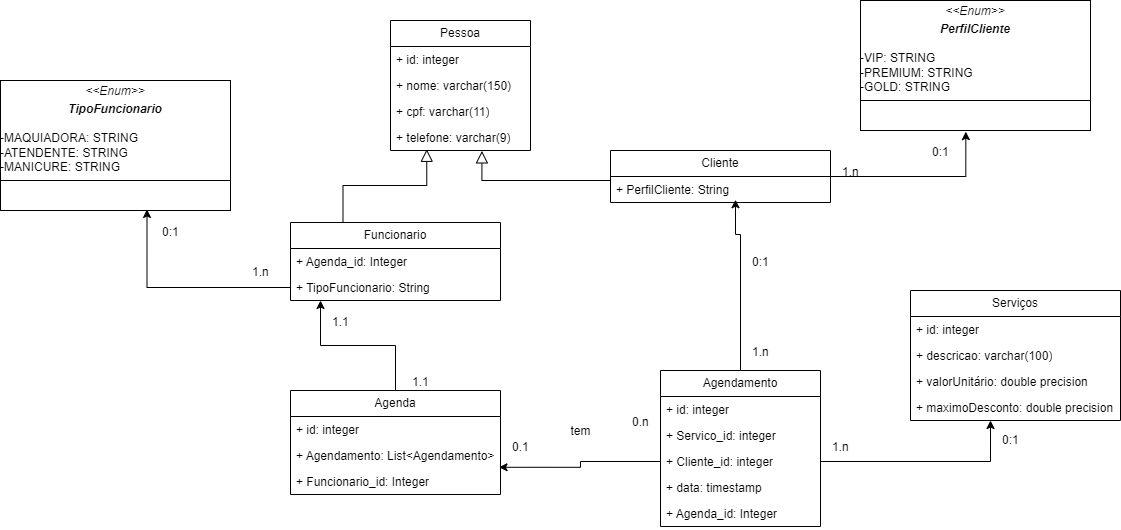

The diagram above was exported from draw.io. Its source (the exported page's mxGraphModel, read from the mxfile embedded in the PNG):
<mxGraphModel dx="2076" dy="507" grid="1" gridSize="10" guides="1" tooltips="1" connect="1" arrows="1" fold="1" page="1" pageScale="1" pageWidth="827" pageHeight="1169" math="0" shadow="0">
  <root>
    <mxCell id="WIyWlLk6GJQsqaUBKTNV-0" />
    <mxCell id="WIyWlLk6GJQsqaUBKTNV-1" parent="WIyWlLk6GJQsqaUBKTNV-0" />
    <mxCell id="zkfFHV4jXpPFQw0GAbJ--12" value="" style="endArrow=block;endSize=10;endFill=0;shadow=0;strokeWidth=1;rounded=0;curved=0;edgeStyle=elbowEdgeStyle;elbow=vertical;exitX=0.25;exitY=0;exitDx=0;exitDy=0;entryX=0.259;entryY=0.954;entryDx=0;entryDy=0;entryPerimeter=0;" parent="WIyWlLk6GJQsqaUBKTNV-1" source="RRz8x-g77qqcIJ0c1fWW-5" target="RRz8x-g77qqcIJ0c1fWW-4" edge="1">
      <mxGeometry width="160" relative="1" as="geometry">
        <mxPoint x="50" y="292" as="sourcePoint" />
        <mxPoint x="150" y="190" as="targetPoint" />
      </mxGeometry>
    </mxCell>
    <mxCell id="zkfFHV4jXpPFQw0GAbJ--16" value="" style="endArrow=block;endSize=10;endFill=0;shadow=0;strokeWidth=1;rounded=0;curved=0;edgeStyle=elbowEdgeStyle;elbow=vertical;exitX=0;exitY=0.5;exitDx=0;exitDy=0;entryX=0.653;entryY=1.015;entryDx=0;entryDy=0;entryPerimeter=0;" parent="WIyWlLk6GJQsqaUBKTNV-1" source="RRz8x-g77qqcIJ0c1fWW-10" target="RRz8x-g77qqcIJ0c1fWW-4" edge="1">
      <mxGeometry width="160" relative="1" as="geometry">
        <mxPoint x="260" y="292" as="sourcePoint" />
        <mxPoint x="150" y="190" as="targetPoint" />
        <Array as="points">
          <mxPoint x="160" y="210" />
        </Array>
      </mxGeometry>
    </mxCell>
    <mxCell id="RRz8x-g77qqcIJ0c1fWW-0" value="Pessoa" style="swimlane;fontStyle=0;childLayout=stackLayout;horizontal=1;startSize=26;fillColor=none;horizontalStack=0;resizeParent=1;resizeParentMax=0;resizeLast=0;collapsible=1;marginBottom=0;whiteSpace=wrap;html=1;" parent="WIyWlLk6GJQsqaUBKTNV-1" vertex="1">
      <mxGeometry x="70" y="50" width="140" height="130" as="geometry" />
    </mxCell>
    <mxCell id="RRz8x-g77qqcIJ0c1fWW-1" value="+ id: integer" style="text;strokeColor=none;fillColor=none;align=left;verticalAlign=top;spacingLeft=4;spacingRight=4;overflow=hidden;rotatable=0;points=[[0,0.5],[1,0.5]];portConstraint=eastwest;whiteSpace=wrap;html=1;" parent="RRz8x-g77qqcIJ0c1fWW-0" vertex="1">
      <mxGeometry y="26" width="140" height="26" as="geometry" />
    </mxCell>
    <mxCell id="RRz8x-g77qqcIJ0c1fWW-2" value="+ nome: varchar(150)" style="text;strokeColor=none;fillColor=none;align=left;verticalAlign=top;spacingLeft=4;spacingRight=4;overflow=hidden;rotatable=0;points=[[0,0.5],[1,0.5]];portConstraint=eastwest;whiteSpace=wrap;html=1;" parent="RRz8x-g77qqcIJ0c1fWW-0" vertex="1">
      <mxGeometry y="52" width="140" height="26" as="geometry" />
    </mxCell>
    <mxCell id="RRz8x-g77qqcIJ0c1fWW-3" value="+ cpf: varchar(11)" style="text;strokeColor=none;fillColor=none;align=left;verticalAlign=top;spacingLeft=4;spacingRight=4;overflow=hidden;rotatable=0;points=[[0,0.5],[1,0.5]];portConstraint=eastwest;whiteSpace=wrap;html=1;" parent="RRz8x-g77qqcIJ0c1fWW-0" vertex="1">
      <mxGeometry y="78" width="140" height="26" as="geometry" />
    </mxCell>
    <mxCell id="RRz8x-g77qqcIJ0c1fWW-4" value="+ telefone: varchar(9)" style="text;strokeColor=none;fillColor=none;align=left;verticalAlign=top;spacingLeft=4;spacingRight=4;overflow=hidden;rotatable=0;points=[[0,0.5],[1,0.5]];portConstraint=eastwest;whiteSpace=wrap;html=1;" parent="RRz8x-g77qqcIJ0c1fWW-0" vertex="1">
      <mxGeometry y="104" width="140" height="26" as="geometry" />
    </mxCell>
    <mxCell id="RRz8x-g77qqcIJ0c1fWW-5" value="Funcionario" style="swimlane;fontStyle=0;childLayout=stackLayout;horizontal=1;startSize=26;fillColor=none;horizontalStack=0;resizeParent=1;resizeParentMax=0;resizeLast=0;collapsible=1;marginBottom=0;whiteSpace=wrap;html=1;" parent="WIyWlLk6GJQsqaUBKTNV-1" vertex="1">
      <mxGeometry x="-30" y="252" width="210" height="78" as="geometry" />
    </mxCell>
    <mxCell id="JcFMQxRuAm7oE6_cxJt1-6" value="+ Agenda_id: Integer" style="text;strokeColor=none;fillColor=none;align=left;verticalAlign=top;spacingLeft=4;spacingRight=4;overflow=hidden;rotatable=0;points=[[0,0.5],[1,0.5]];portConstraint=eastwest;whiteSpace=wrap;html=1;" parent="RRz8x-g77qqcIJ0c1fWW-5" vertex="1">
      <mxGeometry y="26" width="210" height="26" as="geometry" />
    </mxCell>
    <mxCell id="JcFMQxRuAm7oE6_cxJt1-10" value="+ TipoFuncionario: String" style="text;strokeColor=none;fillColor=none;align=left;verticalAlign=top;spacingLeft=4;spacingRight=4;overflow=hidden;rotatable=0;points=[[0,0.5],[1,0.5]];portConstraint=eastwest;whiteSpace=wrap;html=1;" parent="RRz8x-g77qqcIJ0c1fWW-5" vertex="1">
      <mxGeometry y="52" width="210" height="26" as="geometry" />
    </mxCell>
    <mxCell id="RRz8x-g77qqcIJ0c1fWW-10" value="Cliente" style="swimlane;fontStyle=0;childLayout=stackLayout;horizontal=1;startSize=26;fillColor=none;horizontalStack=0;resizeParent=1;resizeParentMax=0;resizeLast=0;collapsible=1;marginBottom=0;whiteSpace=wrap;html=1;" parent="WIyWlLk6GJQsqaUBKTNV-1" vertex="1">
      <mxGeometry x="290" y="180" width="220" height="52" as="geometry" />
    </mxCell>
    <mxCell id="JcFMQxRuAm7oE6_cxJt1-11" value="+ PerfilCliente: String" style="text;strokeColor=none;fillColor=none;align=left;verticalAlign=top;spacingLeft=4;spacingRight=4;overflow=hidden;rotatable=0;points=[[0,0.5],[1,0.5]];portConstraint=eastwest;whiteSpace=wrap;html=1;" parent="RRz8x-g77qqcIJ0c1fWW-10" vertex="1">
      <mxGeometry y="26" width="220" height="26" as="geometry" />
    </mxCell>
    <mxCell id="RRz8x-g77qqcIJ0c1fWW-16" value="Agendamento" style="swimlane;fontStyle=0;childLayout=stackLayout;horizontal=1;startSize=26;fillColor=none;horizontalStack=0;resizeParent=1;resizeParentMax=0;resizeLast=0;collapsible=1;marginBottom=0;whiteSpace=wrap;html=1;" parent="WIyWlLk6GJQsqaUBKTNV-1" vertex="1">
      <mxGeometry x="340" y="400" width="160" height="156" as="geometry" />
    </mxCell>
    <mxCell id="RRz8x-g77qqcIJ0c1fWW-17" value="+ id: integer" style="text;strokeColor=none;fillColor=none;align=left;verticalAlign=top;spacingLeft=4;spacingRight=4;overflow=hidden;rotatable=0;points=[[0,0.5],[1,0.5]];portConstraint=eastwest;whiteSpace=wrap;html=1;" parent="RRz8x-g77qqcIJ0c1fWW-16" vertex="1">
      <mxGeometry y="26" width="160" height="26" as="geometry" />
    </mxCell>
    <mxCell id="RRz8x-g77qqcIJ0c1fWW-18" value="+ Servico_id: integer" style="text;strokeColor=none;fillColor=none;align=left;verticalAlign=top;spacingLeft=4;spacingRight=4;overflow=hidden;rotatable=0;points=[[0,0.5],[1,0.5]];portConstraint=eastwest;whiteSpace=wrap;html=1;" parent="RRz8x-g77qqcIJ0c1fWW-16" vertex="1">
      <mxGeometry y="52" width="160" height="26" as="geometry" />
    </mxCell>
    <mxCell id="RRz8x-g77qqcIJ0c1fWW-19" value="+ Cliente_id: integer" style="text;strokeColor=none;fillColor=none;align=left;verticalAlign=top;spacingLeft=4;spacingRight=4;overflow=hidden;rotatable=0;points=[[0,0.5],[1,0.5]];portConstraint=eastwest;whiteSpace=wrap;html=1;" parent="RRz8x-g77qqcIJ0c1fWW-16" vertex="1">
      <mxGeometry y="78" width="160" height="26" as="geometry" />
    </mxCell>
    <mxCell id="RRz8x-g77qqcIJ0c1fWW-20" value="+ data: timestamp" style="text;strokeColor=none;fillColor=none;align=left;verticalAlign=top;spacingLeft=4;spacingRight=4;overflow=hidden;rotatable=0;points=[[0,0.5],[1,0.5]];portConstraint=eastwest;whiteSpace=wrap;html=1;" parent="RRz8x-g77qqcIJ0c1fWW-16" vertex="1">
      <mxGeometry y="104" width="160" height="26" as="geometry" />
    </mxCell>
    <mxCell id="JcFMQxRuAm7oE6_cxJt1-21" value="+ Agenda_id: Integer" style="text;strokeColor=none;fillColor=none;align=left;verticalAlign=top;spacingLeft=4;spacingRight=4;overflow=hidden;rotatable=0;points=[[0,0.5],[1,0.5]];portConstraint=eastwest;whiteSpace=wrap;html=1;" parent="RRz8x-g77qqcIJ0c1fWW-16" vertex="1">
      <mxGeometry y="130" width="160" height="26" as="geometry" />
    </mxCell>
    <mxCell id="RRz8x-g77qqcIJ0c1fWW-21" value="Agenda" style="swimlane;fontStyle=0;childLayout=stackLayout;horizontal=1;startSize=26;fillColor=none;horizontalStack=0;resizeParent=1;resizeParentMax=0;resizeLast=0;collapsible=1;marginBottom=0;whiteSpace=wrap;html=1;" parent="WIyWlLk6GJQsqaUBKTNV-1" vertex="1">
      <mxGeometry x="-30" y="420" width="210" height="104" as="geometry" />
    </mxCell>
    <mxCell id="RRz8x-g77qqcIJ0c1fWW-22" value="+ id: integer" style="text;strokeColor=none;fillColor=none;align=left;verticalAlign=top;spacingLeft=4;spacingRight=4;overflow=hidden;rotatable=0;points=[[0,0.5],[1,0.5]];portConstraint=eastwest;whiteSpace=wrap;html=1;" parent="RRz8x-g77qqcIJ0c1fWW-21" vertex="1">
      <mxGeometry y="26" width="210" height="26" as="geometry" />
    </mxCell>
    <mxCell id="RRz8x-g77qqcIJ0c1fWW-23" value="+ Agendamento: List&amp;lt;Agendamento&amp;gt;" style="text;strokeColor=none;fillColor=none;align=left;verticalAlign=top;spacingLeft=4;spacingRight=4;overflow=hidden;rotatable=0;points=[[0,0.5],[1,0.5]];portConstraint=eastwest;whiteSpace=wrap;html=1;" parent="RRz8x-g77qqcIJ0c1fWW-21" vertex="1">
      <mxGeometry y="52" width="210" height="26" as="geometry" />
    </mxCell>
    <mxCell id="JcFMQxRuAm7oE6_cxJt1-5" value="+ Funcionario_id: Integer" style="text;strokeColor=none;fillColor=none;align=left;verticalAlign=top;spacingLeft=4;spacingRight=4;overflow=hidden;rotatable=0;points=[[0,0.5],[1,0.5]];portConstraint=eastwest;whiteSpace=wrap;html=1;" parent="RRz8x-g77qqcIJ0c1fWW-21" vertex="1">
      <mxGeometry y="78" width="210" height="26" as="geometry" />
    </mxCell>
    <mxCell id="RRz8x-g77qqcIJ0c1fWW-26" value="Serviços" style="swimlane;fontStyle=0;childLayout=stackLayout;horizontal=1;startSize=26;fillColor=none;horizontalStack=0;resizeParent=1;resizeParentMax=0;resizeLast=0;collapsible=1;marginBottom=0;whiteSpace=wrap;html=1;" parent="WIyWlLk6GJQsqaUBKTNV-1" vertex="1">
      <mxGeometry x="590" y="320" width="210" height="130" as="geometry" />
    </mxCell>
    <mxCell id="RRz8x-g77qqcIJ0c1fWW-27" value="+ id: integer" style="text;strokeColor=none;fillColor=none;align=left;verticalAlign=top;spacingLeft=4;spacingRight=4;overflow=hidden;rotatable=0;points=[[0,0.5],[1,0.5]];portConstraint=eastwest;whiteSpace=wrap;html=1;" parent="RRz8x-g77qqcIJ0c1fWW-26" vertex="1">
      <mxGeometry y="26" width="210" height="26" as="geometry" />
    </mxCell>
    <mxCell id="RRz8x-g77qqcIJ0c1fWW-28" value="+ descricao: varchar(100)" style="text;strokeColor=none;fillColor=none;align=left;verticalAlign=top;spacingLeft=4;spacingRight=4;overflow=hidden;rotatable=0;points=[[0,0.5],[1,0.5]];portConstraint=eastwest;whiteSpace=wrap;html=1;" parent="RRz8x-g77qqcIJ0c1fWW-26" vertex="1">
      <mxGeometry y="52" width="210" height="26" as="geometry" />
    </mxCell>
    <mxCell id="RRz8x-g77qqcIJ0c1fWW-29" value="+ valorUnitário: double precision" style="text;strokeColor=none;fillColor=none;align=left;verticalAlign=top;spacingLeft=4;spacingRight=4;overflow=hidden;rotatable=0;points=[[0,0.5],[1,0.5]];portConstraint=eastwest;whiteSpace=wrap;html=1;" parent="RRz8x-g77qqcIJ0c1fWW-26" vertex="1">
      <mxGeometry y="78" width="210" height="26" as="geometry" />
    </mxCell>
    <mxCell id="RRz8x-g77qqcIJ0c1fWW-30" value="+ maximoDesconto: double precision" style="text;strokeColor=none;fillColor=none;align=left;verticalAlign=top;spacingLeft=4;spacingRight=4;overflow=hidden;rotatable=0;points=[[0,0.5],[1,0.5]];portConstraint=eastwest;whiteSpace=wrap;html=1;" parent="RRz8x-g77qqcIJ0c1fWW-26" vertex="1">
      <mxGeometry y="104" width="210" height="26" as="geometry" />
    </mxCell>
    <mxCell id="JcFMQxRuAm7oE6_cxJt1-0" value="&lt;p style=&quot;margin:0px;margin-top:4px;text-align:center;&quot;&gt;&lt;i&gt;&amp;lt;&amp;lt;Enum&amp;gt;&amp;gt;&lt;/i&gt;&lt;/p&gt;&lt;p style=&quot;margin:0px;margin-top:4px;text-align:center;&quot;&gt;&lt;i&gt;&lt;b&gt;TipoFuncionario&lt;/b&gt;&lt;/i&gt;&lt;br&gt;&lt;/p&gt;&lt;p style=&quot;margin:0px;margin-left:4px;&quot;&gt;&lt;/p&gt;&lt;br&gt;-MAQUIADORA: STRING&lt;div&gt;-ATENDENTE: STRING&lt;/div&gt;&lt;div&gt;-MANICURE: STRING&lt;br&gt;&lt;hr size=&quot;1&quot; style=&quot;border-style:solid;&quot;&gt;&lt;p style=&quot;margin:0px;margin-left:4px;&quot;&gt;&lt;br&gt;&lt;br&gt;&lt;/p&gt;&lt;/div&gt;" style="verticalAlign=top;align=left;overflow=fill;html=1;whiteSpace=wrap;" parent="WIyWlLk6GJQsqaUBKTNV-1" vertex="1">
      <mxGeometry x="-320" y="110" width="230" height="130" as="geometry" />
    </mxCell>
    <mxCell id="JcFMQxRuAm7oE6_cxJt1-3" value="&lt;p style=&quot;margin:0px;margin-top:4px;text-align:center;&quot;&gt;&lt;i&gt;&amp;lt;&amp;lt;Enum&amp;gt;&amp;gt;&lt;/i&gt;&lt;/p&gt;&lt;p style=&quot;margin:0px;margin-top:4px;text-align:center;&quot;&gt;&lt;b&gt;&lt;i&gt;PerfilCliente&lt;/i&gt;&lt;/b&gt;&lt;/p&gt;&lt;p style=&quot;margin:0px;margin-left:4px;&quot;&gt;&lt;/p&gt;&lt;br&gt;-VIP: STRING&lt;div&gt;-PREMIUM: STRING&lt;/div&gt;&lt;div&gt;-GOLD: STRING&lt;br&gt;&lt;hr size=&quot;1&quot; style=&quot;border-style:solid;&quot;&gt;&lt;p style=&quot;margin:0px;margin-left:4px;&quot;&gt;&lt;br&gt;&lt;br&gt;&lt;/p&gt;&lt;/div&gt;" style="verticalAlign=top;align=left;overflow=fill;html=1;whiteSpace=wrap;" parent="WIyWlLk6GJQsqaUBKTNV-1" vertex="1">
      <mxGeometry x="540" y="30" width="230" height="130" as="geometry" />
    </mxCell>
    <mxCell id="JcFMQxRuAm7oE6_cxJt1-4" style="edgeStyle=orthogonalEdgeStyle;rounded=0;orthogonalLoop=1;jettySize=auto;html=1;exitX=1;exitY=0.5;exitDx=0;exitDy=0;entryX=0.458;entryY=1.009;entryDx=0;entryDy=0;entryPerimeter=0;" parent="WIyWlLk6GJQsqaUBKTNV-1" source="RRz8x-g77qqcIJ0c1fWW-10" target="JcFMQxRuAm7oE6_cxJt1-3" edge="1">
      <mxGeometry relative="1" as="geometry" />
    </mxCell>
    <mxCell id="JcFMQxRuAm7oE6_cxJt1-9" value="tem" style="text;html=1;resizable=0;points=[];;align=center;verticalAlign=middle;labelBackgroundColor=none;rounded=0;shadow=0;strokeWidth=1;fontSize=12;" parent="WIyWlLk6GJQsqaUBKTNV-1" vertex="1" connectable="0">
      <mxGeometry x="259.99599999999975" y="460" as="geometry" />
    </mxCell>
    <mxCell id="5WNHS74a7cxdaYUTxRud-0" style="edgeStyle=orthogonalEdgeStyle;rounded=0;orthogonalLoop=1;jettySize=auto;html=1;exitX=1;exitY=0.5;exitDx=0;exitDy=0;entryX=0.381;entryY=1;entryDx=0;entryDy=0;entryPerimeter=0;" parent="WIyWlLk6GJQsqaUBKTNV-1" source="RRz8x-g77qqcIJ0c1fWW-19" target="RRz8x-g77qqcIJ0c1fWW-30" edge="1">
      <mxGeometry relative="1" as="geometry" />
    </mxCell>
    <mxCell id="5WNHS74a7cxdaYUTxRud-1" value="1.n" style="resizable=0;align=left;verticalAlign=bottom;labelBackgroundColor=none;fontSize=12;" parent="WIyWlLk6GJQsqaUBKTNV-1" connectable="0" vertex="1">
      <mxGeometry x="510" y="485" as="geometry" />
    </mxCell>
    <mxCell id="5WNHS74a7cxdaYUTxRud-2" value="1.1" style="resizable=0;align=left;verticalAlign=bottom;labelBackgroundColor=none;fontSize=12;" parent="WIyWlLk6GJQsqaUBKTNV-1" connectable="0" vertex="1">
      <mxGeometry x="90" y="420" as="geometry" />
    </mxCell>
    <mxCell id="5WNHS74a7cxdaYUTxRud-4" style="edgeStyle=orthogonalEdgeStyle;rounded=0;orthogonalLoop=1;jettySize=auto;html=1;exitX=0;exitY=0.5;exitDx=0;exitDy=0;entryX=0.637;entryY=0.992;entryDx=0;entryDy=0;entryPerimeter=0;" parent="WIyWlLk6GJQsqaUBKTNV-1" source="JcFMQxRuAm7oE6_cxJt1-10" target="JcFMQxRuAm7oE6_cxJt1-0" edge="1">
      <mxGeometry relative="1" as="geometry" />
    </mxCell>
    <mxCell id="5WNHS74a7cxdaYUTxRud-5" style="edgeStyle=orthogonalEdgeStyle;rounded=0;orthogonalLoop=1;jettySize=auto;html=1;exitX=0.5;exitY=0;exitDx=0;exitDy=0;entryX=0.568;entryY=0.892;entryDx=0;entryDy=0;entryPerimeter=0;" parent="WIyWlLk6GJQsqaUBKTNV-1" source="RRz8x-g77qqcIJ0c1fWW-16" target="JcFMQxRuAm7oE6_cxJt1-11" edge="1">
      <mxGeometry relative="1" as="geometry">
        <Array as="points">
          <mxPoint x="420" y="264" />
          <mxPoint x="415" y="264" />
        </Array>
        <mxPoint x="416" y="240" as="targetPoint" />
      </mxGeometry>
    </mxCell>
    <mxCell id="5WNHS74a7cxdaYUTxRud-6" value="0.n" style="resizable=0;align=left;verticalAlign=bottom;labelBackgroundColor=none;fontSize=12;" parent="WIyWlLk6GJQsqaUBKTNV-1" connectable="0" vertex="1">
      <mxGeometry x="310" y="460" as="geometry" />
    </mxCell>
    <mxCell id="5WNHS74a7cxdaYUTxRud-7" value="0.1" style="resizable=0;align=left;verticalAlign=bottom;labelBackgroundColor=none;fontSize=12;" parent="WIyWlLk6GJQsqaUBKTNV-1" connectable="0" vertex="1">
      <mxGeometry x="190" y="485" as="geometry" />
    </mxCell>
    <mxCell id="5WNHS74a7cxdaYUTxRud-8" value="1.n" style="resizable=0;align=left;verticalAlign=bottom;labelBackgroundColor=none;fontSize=12;" parent="WIyWlLk6GJQsqaUBKTNV-1" connectable="0" vertex="1">
      <mxGeometry x="430" y="390" as="geometry" />
    </mxCell>
    <mxCell id="5WNHS74a7cxdaYUTxRud-9" value="0:1" style="resizable=0;align=left;verticalAlign=bottom;labelBackgroundColor=none;fontSize=12;" parent="WIyWlLk6GJQsqaUBKTNV-1" connectable="0" vertex="1">
      <mxGeometry x="430" y="300" as="geometry" />
    </mxCell>
    <mxCell id="5WNHS74a7cxdaYUTxRud-10" style="edgeStyle=orthogonalEdgeStyle;rounded=0;orthogonalLoop=1;jettySize=auto;html=1;exitX=0;exitY=0.5;exitDx=0;exitDy=0;entryX=0.993;entryY=0.953;entryDx=0;entryDy=0;entryPerimeter=0;" parent="WIyWlLk6GJQsqaUBKTNV-1" source="RRz8x-g77qqcIJ0c1fWW-19" target="RRz8x-g77qqcIJ0c1fWW-23" edge="1">
      <mxGeometry relative="1" as="geometry" />
    </mxCell>
    <mxCell id="5WNHS74a7cxdaYUTxRud-11" style="edgeStyle=orthogonalEdgeStyle;rounded=0;orthogonalLoop=1;jettySize=auto;html=1;exitX=0.5;exitY=0;exitDx=0;exitDy=0;entryX=0.143;entryY=1;entryDx=0;entryDy=0;entryPerimeter=0;" parent="WIyWlLk6GJQsqaUBKTNV-1" source="RRz8x-g77qqcIJ0c1fWW-21" target="JcFMQxRuAm7oE6_cxJt1-10" edge="1">
      <mxGeometry relative="1" as="geometry" />
    </mxCell>
    <mxCell id="5WNHS74a7cxdaYUTxRud-12" value="1.1" style="resizable=0;align=left;verticalAlign=bottom;labelBackgroundColor=none;fontSize=12;" parent="WIyWlLk6GJQsqaUBKTNV-1" connectable="0" vertex="1">
      <mxGeometry x="10" y="360" as="geometry" />
    </mxCell>
    <mxCell id="5WNHS74a7cxdaYUTxRud-13" value="0:1" style="resizable=0;align=left;verticalAlign=bottom;labelBackgroundColor=none;fontSize=12;" parent="WIyWlLk6GJQsqaUBKTNV-1" connectable="0" vertex="1">
      <mxGeometry x="680" y="478" as="geometry" />
    </mxCell>
    <mxCell id="5WNHS74a7cxdaYUTxRud-14" value="0:1" style="resizable=0;align=left;verticalAlign=bottom;labelBackgroundColor=none;fontSize=12;" parent="WIyWlLk6GJQsqaUBKTNV-1" connectable="0" vertex="1">
      <mxGeometry x="610" y="190" as="geometry" />
    </mxCell>
    <mxCell id="5WNHS74a7cxdaYUTxRud-15" value="1.n" style="resizable=0;align=left;verticalAlign=bottom;labelBackgroundColor=none;fontSize=12;" parent="WIyWlLk6GJQsqaUBKTNV-1" connectable="0" vertex="1">
      <mxGeometry x="520" y="210" as="geometry" />
    </mxCell>
    <mxCell id="5WNHS74a7cxdaYUTxRud-16" value="1.n" style="resizable=0;align=left;verticalAlign=bottom;labelBackgroundColor=none;fontSize=12;" parent="WIyWlLk6GJQsqaUBKTNV-1" connectable="0" vertex="1">
      <mxGeometry x="-70" y="310" as="geometry" />
    </mxCell>
    <mxCell id="5WNHS74a7cxdaYUTxRud-17" value="0:1" style="resizable=0;align=left;verticalAlign=bottom;labelBackgroundColor=none;fontSize=12;" parent="WIyWlLk6GJQsqaUBKTNV-1" connectable="0" vertex="1">
      <mxGeometry x="-160" y="270" as="geometry" />
    </mxCell>
  </root>
</mxGraphModel>